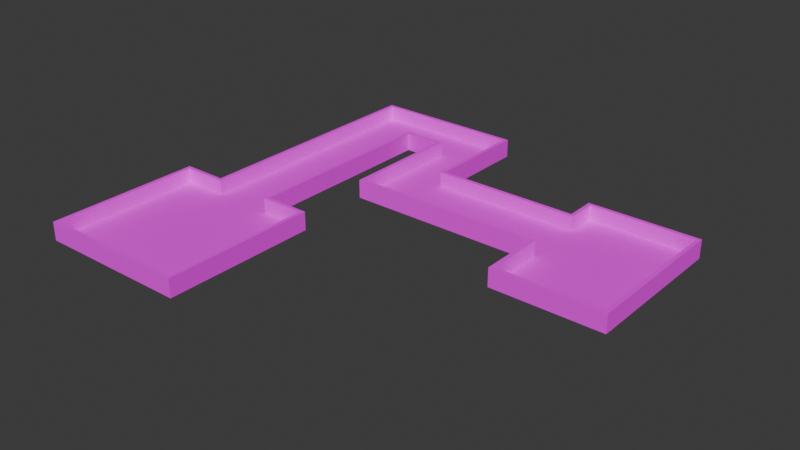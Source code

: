 # Source: mle-basic3-4.blend  (saved by Blender 4.0.36; exported with 4.5.12 LTS)
import bpy
from mathutils import Matrix  # noqa: F401  (used for matrix-valued properties, if any)

bpy.ops.wm.read_factory_settings(use_empty=True)
scene = bpy.context.scene
scene.name = 'Scene'

# ---- collections
col_collection = bpy.data.collections.new('Collection'); scene.collection.children.link(col_collection)

# ---- images (referenced by path relative to the original .blend; pixels are not part of the script)
import os
ASSET_DIR = os.environ.get("B2B_ASSET_DIR", "")  # directory of the original .blend (textures are referenced by path, not embedded)
HERE = os.path.dirname(os.path.abspath(__file__))  # packed textures are extracted next to this script under _unpacked/

def load_image(name, relpath, width, height, colorspace="sRGB"):
    """Load a texture the original file referenced (path relative to the .blend, or extracted next to this script)."""
    p = next((c for c in (os.path.join(HERE, relpath), os.path.join(ASSET_DIR, relpath)) if relpath and os.path.exists(c)), "")
    if p:
        img = bpy.data.images.load(p, check_existing=True)
        img.name = name
    else:  # same state as the original file: an image datablock whose file is absent (Cycles renders it pink)
        img = bpy.data.images.new(name, width, height)
        img.source = "FILE"
        img.filepath = "//" + (relpath or name)
    img.colorspace_settings.name = colorspace
    return img
img_texture_08_png = load_image('texture_08.png', 'texture_08.png', 1024, 1024, 'sRGB')
img_texture_13_png = load_image('texture_13.png', 'texture_13.png', 1024, 1024, 'sRGB')

# ---- materials (node trees are filled in below, after node groups)
mat_floor = bpy.data.materials.new('Floor')
mat_floor.use_transparent_shadow = False
mat_wall = bpy.data.materials.new('Wall')
mat_wall.use_transparent_shadow = False

# ---- material node trees
mat_floor.use_nodes = True; mat_floor.node_tree.nodes.clear()
_N = mat_floor.node_tree.nodes; _L = mat_floor.node_tree.links
n0 = _N.new('ShaderNodeBsdfPrincipled'); n0.name = 'Principled BSDF'; n0.location = (10, 300)
n0.inputs[2].default_value = 1.0
n0.inputs[3].default_value = 1.45
n1 = _N.new('ShaderNodeOutputMaterial'); n1.name = 'Material Output'; n1.location = (300, 300)
n2 = _N.new('ShaderNodeTexImage'); n2.name = 'Image Texture'; n2.location = (-308, 278)
n2.image = img_texture_08_png
_L.new(n0.outputs[0], n1.inputs[0])
_L.new(n2.outputs[0], n0.inputs[0])
n1.is_active_output = True
mat_wall.use_nodes = True; mat_wall.node_tree.nodes.clear()
_N = mat_wall.node_tree.nodes; _L = mat_wall.node_tree.links
n0 = _N.new('ShaderNodeBsdfPrincipled'); n0.name = 'Principled BSDF'; n0.location = (10, 300)
n0.inputs[2].default_value = 1.0
n0.inputs[3].default_value = 1.45
n1 = _N.new('ShaderNodeOutputMaterial'); n1.name = 'Material Output'; n1.location = (300, 300)
n2 = _N.new('ShaderNodeTexImage'); n2.name = 'Image Texture'; n2.location = (-304, 242)
n2.image = img_texture_13_png
_L.new(n0.outputs[0], n1.inputs[0])
_L.new(n2.outputs[0], n0.inputs[0])
n1.is_active_output = True

# ---- world
world_world = bpy.data.worlds.new('World'); scene.world = world_world
world_world.color = (0.05088, 0.05088, 0.05088)
world_world.use_sun_shadow = False
world_world.sun_shadow_jitter_overblur = 0.0

# ---- meshes
me_floor_plan = bpy.data.meshes.new('floor-plan')
me_floor_plan.from_pydata([(-13.0, -2.0, 0.0), (-13.0, -12.0, 0.0), (-13.0, -2.0, 1.0), (-13.0, -12.0, 1.0), (-3.0, -2.0, 1.0), (-3.0, -2.0, 0.0), (-3.0, -12.0, 0.0), (-3.0, -12.0, 1.0), (-10.0, -2.0, 1.0), (-10.0, -2.0, 0.0), (-6.0, -2.0, 1.0), (-6.0, -2.0, 0.0), (-10.0, 15.0, 1.0), (-10.0, 15.0, 0.0), (-6.0, 12.0, 1.0), (-6.0, 12.0, 0.0), (10.0, 8.0, 1.0), (10.0, 8.0, 0.0), (10.0, 4.0, 1.0), (10.0, 4.0, 0.0), (10.0, 10.0, 1.0), (10.0, 10.0, 0.0), (10.0, 0.0, 1.0), (10.0, 0.0, 0.0), (17.0, 10.0, 1.0), (17.0, 10.0, 0.0), (17.0, 0.0, 1.0), (17.0, 0.0, 0.0), (0.0, 15.0, 1.0), (0.0, 15.0, 0.0), (-3.0, 12.0, 0.0), (-3.0, 12.0, 1.0), (0.0, 8.0, 0.0), (0.0, 8.0, 1.0), (-3.0, 4.0, 0.0), (-3.0, 4.0, 1.0)], [], [(1, 3, 7, 6), (2, 3, 1, 0), (6, 7, 4, 5), (8, 9, 13, 12), (2, 0, 9, 8), (5, 4, 10, 11), (11, 10, 14, 15), (33, 32, 17, 16), (16, 17, 21, 20), (19, 18, 22, 23), (20, 21, 25, 24), (24, 25, 27, 26), (23, 22, 26, 27), (12, 13, 29, 28), (15, 14, 31, 30), (28, 29, 32, 33), (30, 31, 35, 34), (1, 6, 5, 11, 15, 30, 34, 19, 23, 27, 25, 21, 17, 32, 29, 13, 9, 0), (34, 35, 18, 19)])
me_floor_plan.polygons.foreach_set('material_index', [1, 1, 1, 1, 1, 1, 1, 1, 1, 1, 1, 1, 1, 1, 1, 1, 1, 0, 1])
_uv = me_floor_plan.uv_layers.new(name='UVMap')
_uv.uv.foreach_set('vector', [0.0, 0.0, 1.0, 0.0, 1.0, 1.0, 0.0, 1.0, 0.0, 0.0, 1.0, 0.0, 1.0, 1.0, 0.0, 1.0, 0.0, 0.0, 1.0, 0.0, 1.0, 1.0, 0.0, 1.0, 0.0, 0.0, 1.0, 0.0, 1.0, 1.0, 0.0, 1.0, 0.0, 0.0, 1.0, 0.0, 1.0, 1.0, 0.0, 1.0, 0.0, 0.0, 1.0, 0.0, 1.0, 1.0, 0.0, 1.0, 0.0, 0.0, 1.0, 0.0, 1.0, 1.0, 0.0, 1.0, 0.0, 0.0, 1.0, 0.0, 1.0, 1.0, 0.0, 1.0, 0.0, 0.0, 1.0, 0.0, 1.0, 1.0, 0.0, 1.0, 0.0, 0.0, 1.0, 0.0, 1.0, 1.0, 0.0, 1.0, 0.0, 0.0, 1.0, 0.0, 1.0, 1.0, 0.0, 1.0, 0.0, 0.0, 1.0, 0.0, 1.0, 1.0, 0.0, 1.0, 0.0, 0.0, 1.0, 0.0, 1.0, 1.0, 0.0, 1.0, 0.0, 0.0, 1.0, 0.0, 1.0, 1.0, 0.0, 1.0, 0.0, 0.0, 1.0, 0.0, 1.0, 1.0, 0.0, 1.0, 0.0, 0.0, 1.0, 0.0, 1.0, 1.0, 0.0, 1.0, 0.0, 0.0, 1.0, 0.0, 1.0, 1.0, 0.0, 1.0, 1.0, 0.0, 1.0, 5.0, -4.0, 5.0, -4.0, 3.5, -11.0, 3.5, -11.0, 5.0, -7.0, 5.0, -7.0, 11.5, -5.0, 11.5, -5.0, 15.0, -10.0, 15.0, -10.0, 11.5, -9.0, 11.5, -9.0, 6.5, -12.5, 6.5, -12.5, 1.5, -4.0, 1.5, -4.0, 0.0, 0.0, 0.0, 1.0, 0.0, 1.0, 1.0, 0.0, 1.0])
me_floor_plan.materials.append(mat_floor)
me_floor_plan.materials.append(mat_wall)
me_floor_plan.update()

# ---- objects
ob_floor_plan = bpy.data.objects.new('floor-plan', me_floor_plan)
ob_enemy_spawn_000 = bpy.data.objects.new('enemy-spawn.000', None)
ob_player_spawn_000 = bpy.data.objects.new('player-spawn.000', None)

# ---- transforms, parenting, visibility, modifiers, constraints
ob_floor_plan.location = (0.0, 0.0, 0.0)
_m = ob_floor_plan.modifiers.new('Solidify', 'SOLIDIFY')
_m.solidify_mode = 'NON_MANIFOLD'
_m.thickness = 0.25
_m.nonmanifold_boundary_mode = 'FLAT'
_m.nonmanifold_merge_threshold = 0.0
ob_enemy_spawn_000.parent = ob_floor_plan
ob_enemy_spawn_000.location = (-8.0, -7.0, 0.0)
ob_player_spawn_000.parent = ob_floor_plan
ob_player_spawn_000.location = (15.0, 2.0, 0.0)

# ---- collection membership
col_collection.objects.link(ob_floor_plan)
col_collection.objects.link(ob_enemy_spawn_000)
col_collection.objects.link(ob_player_spawn_000)

# ---- scene / render settings (as saved in the file)
scene.frame_start = 1; scene.frame_end = 250; scene.frame_set(1)
scene.render.engine = 'BLENDER_EEVEE_NEXT'
scene.cycles.sampling_pattern = 'TABULATED_SOBOL'
bpy.context.view_layer.update()

# ---- added for rendering (the .blend has no active camera and no usable light): camera, sun
cam_auto = bpy.data.cameras.new('AutoCamera')
cam_auto.lens = 50.0
cam_auto.sensor_width = 36.0
cam_auto.clip_end = 1000.0
ob_auto_camera = bpy.data.objects.new('AutoCamera', cam_auto)
scene.collection.objects.link(ob_auto_camera)
ob_auto_camera.location = (40.0138, -44.1166, 30.7861)
ob_auto_camera.rotation_euler = (1.09748, -7.21219e-08, 0.694738)
scene.camera = ob_auto_camera
light_auto_sun = bpy.data.lights.new('AutoSun', 'SUN')
light_auto_sun.energy = 3.0
light_auto_sun.angle = 0.0523599
ob_auto_sun = bpy.data.objects.new('AutoSun', light_auto_sun)
scene.collection.objects.link(ob_auto_sun)
ob_auto_sun.rotation_euler = (0.872665, 0.174533, 0.523599)
bpy.context.view_layer.update()
